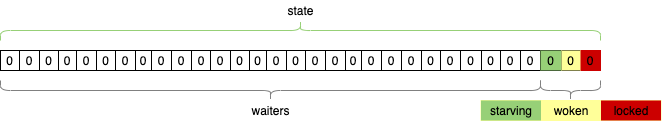

The diagram above was exported from draw.io. Its source (the exported page's mxGraphModel, read from the mxfile embedded in the PNG):
<mxGraphModel dx="1357" dy="376" grid="0" gridSize="10" guides="1" tooltips="1" connect="1" arrows="1" fold="1" page="1" pageScale="1" pageWidth="827" pageHeight="1169" background="#ffffff" math="0" shadow="0">
  <root>
    <mxCell id="0" />
    <mxCell id="1" parent="0" />
    <mxCell id="IjqgttNAsMmg78wMfDY_-23" value="" style="shape=table;startSize=0;container=1;collapsible=0;childLayout=tableLayout;" vertex="1" parent="1">
      <mxGeometry x="-783" y="65" width="230" height="20" as="geometry" />
    </mxCell>
    <mxCell id="IjqgttNAsMmg78wMfDY_-24" value="" style="shape=partialRectangle;collapsible=0;dropTarget=0;pointerEvents=0;fillColor=none;top=0;left=0;bottom=0;right=0;points=[[0,0.5],[1,0.5]];portConstraint=eastwest;" vertex="1" parent="IjqgttNAsMmg78wMfDY_-23">
      <mxGeometry width="230" height="20" as="geometry" />
    </mxCell>
    <mxCell id="IjqgttNAsMmg78wMfDY_-25" value="0" style="shape=partialRectangle;html=1;whiteSpace=wrap;connectable=0;overflow=hidden;fillColor=none;top=0;left=0;bottom=0;right=0;" vertex="1" parent="IjqgttNAsMmg78wMfDY_-24">
      <mxGeometry width="19" height="20" as="geometry" />
    </mxCell>
    <mxCell id="IjqgttNAsMmg78wMfDY_-26" value="0" style="shape=partialRectangle;html=1;whiteSpace=wrap;connectable=0;overflow=hidden;fillColor=none;top=0;left=0;bottom=0;right=0;" vertex="1" parent="IjqgttNAsMmg78wMfDY_-24">
      <mxGeometry x="19" width="20" height="20" as="geometry" />
    </mxCell>
    <mxCell id="IjqgttNAsMmg78wMfDY_-27" value="0" style="shape=partialRectangle;html=1;whiteSpace=wrap;connectable=0;overflow=hidden;fillColor=none;top=0;left=0;bottom=0;right=0;" vertex="1" parent="IjqgttNAsMmg78wMfDY_-24">
      <mxGeometry x="39" width="19" height="20" as="geometry" />
    </mxCell>
    <mxCell id="IjqgttNAsMmg78wMfDY_-28" value="0" style="shape=partialRectangle;html=1;whiteSpace=wrap;connectable=0;overflow=hidden;fillColor=none;top=0;left=0;bottom=0;right=0;" vertex="1" parent="IjqgttNAsMmg78wMfDY_-24">
      <mxGeometry x="58" width="18" height="20" as="geometry" />
    </mxCell>
    <mxCell id="IjqgttNAsMmg78wMfDY_-29" value="0" style="shape=partialRectangle;html=1;whiteSpace=wrap;connectable=0;overflow=hidden;fillColor=none;top=0;left=0;bottom=0;right=0;" vertex="1" parent="IjqgttNAsMmg78wMfDY_-24">
      <mxGeometry x="76" width="20" height="20" as="geometry" />
    </mxCell>
    <mxCell id="IjqgttNAsMmg78wMfDY_-30" value="0" style="shape=partialRectangle;html=1;whiteSpace=wrap;connectable=0;overflow=hidden;fillColor=none;top=0;left=0;bottom=0;right=0;" vertex="1" parent="IjqgttNAsMmg78wMfDY_-24">
      <mxGeometry x="96" width="19" height="20" as="geometry" />
    </mxCell>
    <mxCell id="IjqgttNAsMmg78wMfDY_-31" value="0" style="shape=partialRectangle;html=1;whiteSpace=wrap;connectable=0;overflow=hidden;fillColor=none;top=0;left=0;bottom=0;right=0;" vertex="1" parent="IjqgttNAsMmg78wMfDY_-24">
      <mxGeometry x="115" width="20" height="20" as="geometry" />
    </mxCell>
    <mxCell id="IjqgttNAsMmg78wMfDY_-32" value="0" style="shape=partialRectangle;html=1;whiteSpace=wrap;connectable=0;overflow=hidden;fillColor=none;top=0;left=0;bottom=0;right=0;" vertex="1" parent="IjqgttNAsMmg78wMfDY_-24">
      <mxGeometry x="135" width="16" height="20" as="geometry" />
    </mxCell>
    <mxCell id="IjqgttNAsMmg78wMfDY_-33" value="0" style="shape=partialRectangle;html=1;whiteSpace=wrap;connectable=0;overflow=hidden;fillColor=none;top=0;left=0;bottom=0;right=0;" vertex="1" parent="IjqgttNAsMmg78wMfDY_-24">
      <mxGeometry x="151" width="20" height="20" as="geometry" />
    </mxCell>
    <mxCell id="IjqgttNAsMmg78wMfDY_-34" value="0" style="shape=partialRectangle;html=1;whiteSpace=wrap;connectable=0;overflow=hidden;fillColor=none;top=0;left=0;bottom=0;right=0;" vertex="1" parent="IjqgttNAsMmg78wMfDY_-24">
      <mxGeometry x="171" width="20" height="20" as="geometry" />
    </mxCell>
    <mxCell id="IjqgttNAsMmg78wMfDY_-35" value="0" style="shape=partialRectangle;html=1;whiteSpace=wrap;connectable=0;overflow=hidden;fillColor=none;top=0;left=0;bottom=0;right=0;" vertex="1" parent="IjqgttNAsMmg78wMfDY_-24">
      <mxGeometry x="191" width="20" height="20" as="geometry" />
    </mxCell>
    <mxCell id="IjqgttNAsMmg78wMfDY_-36" value="" style="shape=partialRectangle;html=1;whiteSpace=wrap;connectable=0;overflow=hidden;fillColor=none;top=0;left=0;bottom=0;right=0;" vertex="1" parent="IjqgttNAsMmg78wMfDY_-24">
      <mxGeometry x="211" width="19" height="20" as="geometry" />
    </mxCell>
    <mxCell id="IjqgttNAsMmg78wMfDY_-37" value="" style="shape=table;startSize=0;container=1;collapsible=0;childLayout=tableLayout;" vertex="1" parent="1">
      <mxGeometry x="-573" y="65" width="230" height="20" as="geometry" />
    </mxCell>
    <mxCell id="IjqgttNAsMmg78wMfDY_-38" value="" style="shape=partialRectangle;collapsible=0;dropTarget=0;pointerEvents=0;fillColor=none;top=0;left=0;bottom=0;right=0;points=[[0,0.5],[1,0.5]];portConstraint=eastwest;" vertex="1" parent="IjqgttNAsMmg78wMfDY_-37">
      <mxGeometry width="230" height="20" as="geometry" />
    </mxCell>
    <mxCell id="IjqgttNAsMmg78wMfDY_-39" value="0" style="shape=partialRectangle;html=1;whiteSpace=wrap;connectable=0;overflow=hidden;fillColor=none;top=0;left=0;bottom=0;right=0;" vertex="1" parent="IjqgttNAsMmg78wMfDY_-38">
      <mxGeometry width="20" height="20" as="geometry" />
    </mxCell>
    <mxCell id="IjqgttNAsMmg78wMfDY_-40" value="0" style="shape=partialRectangle;html=1;whiteSpace=wrap;connectable=0;overflow=hidden;fillColor=none;top=0;left=0;bottom=0;right=0;" vertex="1" parent="IjqgttNAsMmg78wMfDY_-38">
      <mxGeometry x="20" width="19" height="20" as="geometry" />
    </mxCell>
    <mxCell id="IjqgttNAsMmg78wMfDY_-41" value="0" style="shape=partialRectangle;html=1;whiteSpace=wrap;connectable=0;overflow=hidden;fillColor=none;top=0;left=0;bottom=0;right=0;" vertex="1" parent="IjqgttNAsMmg78wMfDY_-38">
      <mxGeometry x="39" width="17" height="20" as="geometry" />
    </mxCell>
    <mxCell id="IjqgttNAsMmg78wMfDY_-42" value="0" style="shape=partialRectangle;html=1;whiteSpace=wrap;connectable=0;overflow=hidden;fillColor=none;top=0;left=0;bottom=0;right=0;" vertex="1" parent="IjqgttNAsMmg78wMfDY_-38">
      <mxGeometry x="56" width="20" height="20" as="geometry" />
    </mxCell>
    <mxCell id="IjqgttNAsMmg78wMfDY_-43" value="0" style="shape=partialRectangle;html=1;whiteSpace=wrap;connectable=0;overflow=hidden;fillColor=none;top=0;left=0;bottom=0;right=0;" vertex="1" parent="IjqgttNAsMmg78wMfDY_-38">
      <mxGeometry x="76" width="19" height="20" as="geometry" />
    </mxCell>
    <mxCell id="IjqgttNAsMmg78wMfDY_-44" value="0" style="shape=partialRectangle;html=1;whiteSpace=wrap;connectable=0;overflow=hidden;fillColor=none;top=0;left=0;bottom=0;right=0;" vertex="1" parent="IjqgttNAsMmg78wMfDY_-38">
      <mxGeometry x="95" width="20" height="20" as="geometry" />
    </mxCell>
    <mxCell id="IjqgttNAsMmg78wMfDY_-45" value="0" style="shape=partialRectangle;html=1;whiteSpace=wrap;connectable=0;overflow=hidden;fillColor=none;top=0;left=0;bottom=0;right=0;" vertex="1" parent="IjqgttNAsMmg78wMfDY_-38">
      <mxGeometry x="115" width="20" height="20" as="geometry" />
    </mxCell>
    <mxCell id="IjqgttNAsMmg78wMfDY_-46" value="0" style="shape=partialRectangle;html=1;whiteSpace=wrap;connectable=0;overflow=hidden;fillColor=none;top=0;left=0;bottom=0;right=0;" vertex="1" parent="IjqgttNAsMmg78wMfDY_-38">
      <mxGeometry x="135" width="16" height="20" as="geometry" />
    </mxCell>
    <mxCell id="IjqgttNAsMmg78wMfDY_-47" value="0" style="shape=partialRectangle;html=1;whiteSpace=wrap;connectable=0;overflow=hidden;fillColor=none;top=0;left=0;bottom=0;right=0;" vertex="1" parent="IjqgttNAsMmg78wMfDY_-38">
      <mxGeometry x="151" width="20" height="20" as="geometry" />
    </mxCell>
    <mxCell id="IjqgttNAsMmg78wMfDY_-48" value="0" style="shape=partialRectangle;html=1;whiteSpace=wrap;connectable=0;overflow=hidden;fillColor=none;top=0;left=0;bottom=0;right=0;" vertex="1" parent="IjqgttNAsMmg78wMfDY_-38">
      <mxGeometry x="171" width="20" height="20" as="geometry" />
    </mxCell>
    <mxCell id="IjqgttNAsMmg78wMfDY_-49" value="0" style="shape=partialRectangle;html=1;whiteSpace=wrap;connectable=0;overflow=hidden;fillColor=none;top=0;left=0;bottom=0;right=0;" vertex="1" parent="IjqgttNAsMmg78wMfDY_-38">
      <mxGeometry x="191" width="20" height="20" as="geometry" />
    </mxCell>
    <mxCell id="IjqgttNAsMmg78wMfDY_-50" value="0" style="shape=partialRectangle;html=1;whiteSpace=wrap;connectable=0;overflow=hidden;fillColor=none;top=0;left=0;bottom=0;right=0;" vertex="1" parent="IjqgttNAsMmg78wMfDY_-38">
      <mxGeometry x="211" width="19" height="20" as="geometry" />
    </mxCell>
    <mxCell id="IjqgttNAsMmg78wMfDY_-95" value="" style="shape=table;startSize=0;container=1;collapsible=0;childLayout=tableLayout;" vertex="1" parent="1">
      <mxGeometry x="-343" y="65" width="160" height="20" as="geometry" />
    </mxCell>
    <mxCell id="IjqgttNAsMmg78wMfDY_-96" value="" style="shape=partialRectangle;collapsible=0;dropTarget=0;pointerEvents=0;fillColor=none;top=0;left=0;bottom=0;right=0;points=[[0,0.5],[1,0.5]];portConstraint=eastwest;" vertex="1" parent="IjqgttNAsMmg78wMfDY_-95">
      <mxGeometry width="160" height="20" as="geometry" />
    </mxCell>
    <mxCell id="IjqgttNAsMmg78wMfDY_-97" value="0" style="shape=partialRectangle;html=1;whiteSpace=wrap;connectable=0;overflow=hidden;fillColor=none;top=0;left=0;bottom=0;right=0;" vertex="1" parent="IjqgttNAsMmg78wMfDY_-96">
      <mxGeometry width="20" height="20" as="geometry" />
    </mxCell>
    <mxCell id="IjqgttNAsMmg78wMfDY_-98" value="0" style="shape=partialRectangle;html=1;whiteSpace=wrap;connectable=0;overflow=hidden;fillColor=none;top=0;left=0;bottom=0;right=0;" vertex="1" parent="IjqgttNAsMmg78wMfDY_-96">
      <mxGeometry x="20" width="21" height="20" as="geometry" />
    </mxCell>
    <mxCell id="IjqgttNAsMmg78wMfDY_-99" value="0" style="shape=partialRectangle;html=1;whiteSpace=wrap;connectable=0;overflow=hidden;fillColor=none;top=0;left=0;bottom=0;right=0;" vertex="1" parent="IjqgttNAsMmg78wMfDY_-96">
      <mxGeometry x="41" width="19" height="20" as="geometry" />
    </mxCell>
    <mxCell id="IjqgttNAsMmg78wMfDY_-100" value="0" style="shape=partialRectangle;html=1;whiteSpace=wrap;connectable=0;overflow=hidden;fillColor=none;top=0;left=0;bottom=0;right=0;" vertex="1" parent="IjqgttNAsMmg78wMfDY_-96">
      <mxGeometry x="60" width="20" height="20" as="geometry" />
    </mxCell>
    <mxCell id="IjqgttNAsMmg78wMfDY_-101" value="0" style="shape=partialRectangle;html=1;whiteSpace=wrap;connectable=0;overflow=hidden;fillColor=none;top=0;left=0;bottom=0;right=0;" vertex="1" parent="IjqgttNAsMmg78wMfDY_-96">
      <mxGeometry x="80" width="20" height="20" as="geometry" />
    </mxCell>
    <mxCell id="IjqgttNAsMmg78wMfDY_-102" value="0" style="shape=partialRectangle;html=1;whiteSpace=wrap;connectable=0;overflow=hidden;top=0;left=0;bottom=0;right=0;fillColor=#97D077;strokeColor=#97D077;" vertex="1" parent="IjqgttNAsMmg78wMfDY_-96">
      <mxGeometry x="100" width="21" height="20" as="geometry" />
    </mxCell>
    <mxCell id="IjqgttNAsMmg78wMfDY_-103" value="" style="shape=partialRectangle;html=1;whiteSpace=wrap;connectable=0;overflow=hidden;fillColor=none;top=0;left=0;bottom=0;right=0;" vertex="1" parent="IjqgttNAsMmg78wMfDY_-96">
      <mxGeometry x="121" width="19" height="20" as="geometry" />
    </mxCell>
    <mxCell id="IjqgttNAsMmg78wMfDY_-104" value="" style="shape=partialRectangle;html=1;whiteSpace=wrap;connectable=0;overflow=hidden;fillColor=none;top=0;left=0;bottom=0;right=0;" vertex="1" parent="IjqgttNAsMmg78wMfDY_-96">
      <mxGeometry x="140" width="20" height="20" as="geometry" />
    </mxCell>
    <mxCell id="IjqgttNAsMmg78wMfDY_-105" value="0" style="rounded=0;whiteSpace=wrap;html=1;strokeColor=#CC0000;fillColor=#CC0000;" vertex="1" parent="1">
      <mxGeometry x="-203" y="65" width="20" height="20" as="geometry" />
    </mxCell>
    <mxCell id="IjqgttNAsMmg78wMfDY_-106" value="0" style="shape=partialRectangle;html=1;whiteSpace=wrap;connectable=0;overflow=hidden;top=0;left=0;bottom=0;right=0;strokeColor=#FFFF99;fillColor=#FFFF99;" vertex="1" parent="1">
      <mxGeometry x="-222" y="65" width="19" height="20" as="geometry" />
    </mxCell>
    <mxCell id="IjqgttNAsMmg78wMfDY_-111" value="" style="shape=curlyBracket;whiteSpace=wrap;html=1;rounded=1;flipH=1;direction=north;fillColor=#808080;strokeColor=#808080;" vertex="1" parent="1">
      <mxGeometry x="-783" y="95" width="540" height="20" as="geometry" />
    </mxCell>
    <mxCell id="IjqgttNAsMmg78wMfDY_-112" value="waiters" style="text;html=1;align=center;verticalAlign=middle;resizable=0;points=[];autosize=1;strokeColor=none;" vertex="1" parent="1">
      <mxGeometry x="-538" y="115" width="50" height="20" as="geometry" />
    </mxCell>
    <mxCell id="IjqgttNAsMmg78wMfDY_-113" value="" style="shape=curlyBracket;whiteSpace=wrap;html=1;rounded=1;flipH=1;strokeColor=#808080;fillColor=#808080;direction=north;" vertex="1" parent="1">
      <mxGeometry x="-243" y="95" width="60" height="20" as="geometry" />
    </mxCell>
    <mxCell id="IjqgttNAsMmg78wMfDY_-114" value="" style="shape=table;startSize=0;container=1;collapsible=0;childLayout=tableLayout;strokeColor=#FFFF99;fillColor=#FFFF99;" vertex="1" parent="1">
      <mxGeometry x="-302.5" y="115" width="180" height="20" as="geometry" />
    </mxCell>
    <mxCell id="IjqgttNAsMmg78wMfDY_-115" value="" style="shape=partialRectangle;collapsible=0;dropTarget=0;pointerEvents=0;fillColor=none;top=0;left=0;bottom=0;right=0;points=[[0,0.5],[1,0.5]];portConstraint=eastwest;" vertex="1" parent="IjqgttNAsMmg78wMfDY_-114">
      <mxGeometry width="180" height="20" as="geometry" />
    </mxCell>
    <mxCell id="IjqgttNAsMmg78wMfDY_-116" value="starving" style="shape=partialRectangle;html=1;whiteSpace=wrap;connectable=0;overflow=hidden;top=0;left=0;bottom=0;right=0;strokeColor=#97D077;fillColor=#97D077;" vertex="1" parent="IjqgttNAsMmg78wMfDY_-115">
      <mxGeometry width="60" height="20" as="geometry" />
    </mxCell>
    <mxCell id="IjqgttNAsMmg78wMfDY_-117" value="woken" style="shape=partialRectangle;html=1;whiteSpace=wrap;connectable=0;overflow=hidden;fillColor=none;top=0;left=0;bottom=0;right=0;" vertex="1" parent="IjqgttNAsMmg78wMfDY_-115">
      <mxGeometry x="60" width="60" height="20" as="geometry" />
    </mxCell>
    <mxCell id="IjqgttNAsMmg78wMfDY_-118" value="locked" style="shape=partialRectangle;html=1;whiteSpace=wrap;connectable=0;overflow=hidden;top=0;left=0;bottom=0;right=0;fillColor=#CC0000;strokeColor=#CC0000;" vertex="1" parent="IjqgttNAsMmg78wMfDY_-115">
      <mxGeometry x="120" width="60" height="20" as="geometry" />
    </mxCell>
    <mxCell id="IjqgttNAsMmg78wMfDY_-119" value="" style="shape=curlyBracket;whiteSpace=wrap;html=1;rounded=1;flipH=1;strokeColor=#97D077;fillColor=#97D077;direction=south;" vertex="1" parent="1">
      <mxGeometry x="-783" y="35" width="600" height="20" as="geometry" />
    </mxCell>
    <mxCell id="IjqgttNAsMmg78wMfDY_-120" value="state" style="text;html=1;align=center;verticalAlign=middle;resizable=0;points=[];autosize=1;strokeColor=none;" vertex="1" parent="1">
      <mxGeometry x="-503" y="15" width="40" height="20" as="geometry" />
    </mxCell>
  </root>
</mxGraphModel>